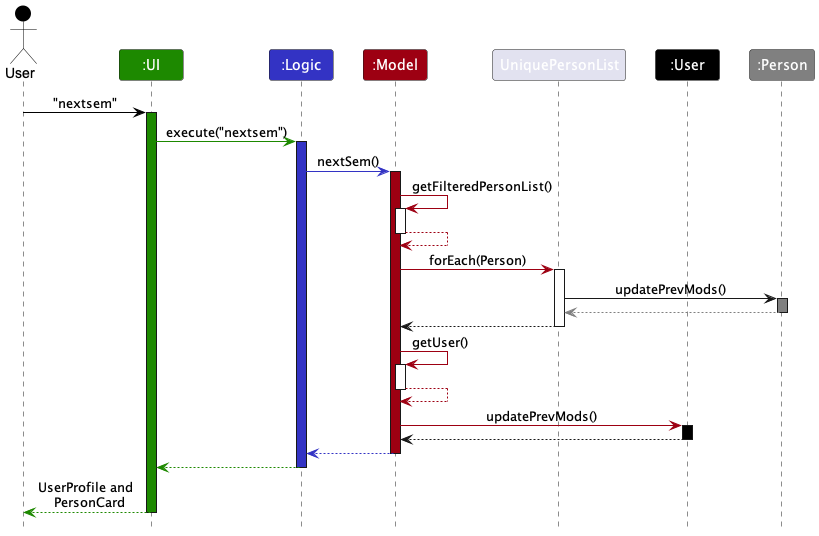

The diagram above was rendered by PlantUML. Its source (embedded in the PNG):
@startuml
'https://plantuml.com/sequence-diagram
!include style.puml

Actor User as user USER_COLOR
Participant ":UI" as ui UI_COLOR
Participant ":Logic" as logic LOGIC_COLOR
Participant ":Model" as model MODEL_COLOR
Participant "UniquePersonList" as list
Participant ":User" as userClass USER_COLOR
Participant ":Person" as person PERSON_COLOR

user -[USER_COLOR]> ui : "nextsem"
activate ui UI_COLOR

ui -[UI_COLOR]> logic : execute("nextsem")
activate logic LOGIC_COLOR

logic -[LOGIC_COLOR]> model : nextSem()
activate model MODEL_COLOR

model -[MODEL_COLOR]> model : getFilteredPersonList()
activate model #FFFFFF

model --[MODEL_COLOR]> model
deactivate model

model -[MODEL_COLOR]> list : forEach(Person)
activate list

list -> person : updatePrevMods()
activate person PERSON_COLOR

person --[PERSON_COLOR]> list
deactivate person

list --> model
deactivate list

model -[MODEL_COLOR]> model : getUser()
activate model #FFFFFF

model --[MODEL_COLOR]> model
deactivate model

model -[MODEL_COLOR]> userClass : updatePrevMods()
activate userClass USER_COLOR

userClass --> model
deactivate userClass

model --[LOGIC_COLOR]> logic
deactivate model MODEL_COLOR

logic --[UI_COLOR]> ui
deactivate logic LOGIC_COLOR

ui--[UI_COLOR]> user : UserProfile and \n PersonCard
deactivate ui UI_COLOR

@enduml